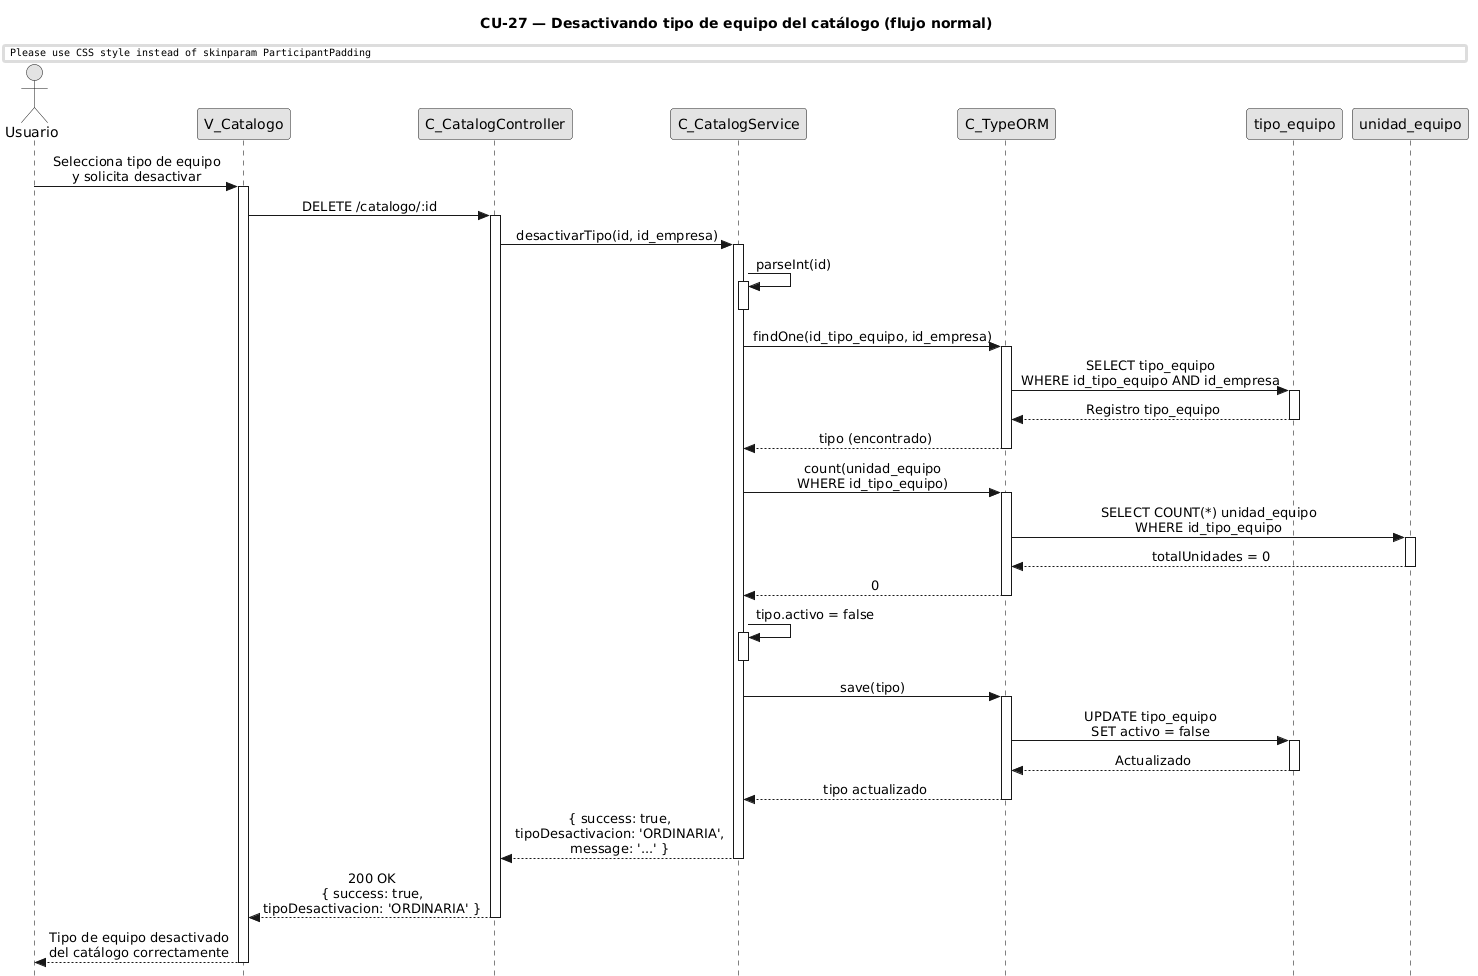

The diagram above was rendered by PlantUML. Its source (embedded in the PNG):
@startuml CU27-normal
title CU-27 — Desactivando tipo de equipo del catálogo (flujo normal)

skinparam style strictuml
skinparam monochrome true
skinparam shadowing false
skinparam sequenceMessageAlign center
skinparam ParticipantPadding 70
skinparam ActorPadding 30
skinparam sequence {
  MessageAlign center
  LifeLineBorderColor black
}
hide footbox

actor "Usuario" as user
participant "V_Catalogo" as view
participant "C_CatalogController" as ctrl
participant "C_CatalogService" as svc
participant "C_TypeORM" as orm
participant "tipo_equipo" as tent
participant "unidad_equipo" as uent

user -> view : Selecciona tipo de equipo\ny solicita desactivar
activate view

view -> ctrl : DELETE /catalogo/:id
activate ctrl

ctrl -> svc : desactivarTipo(id, id_empresa)
activate svc

svc -> svc : parseInt(id)
activate svc
deactivate svc

svc -> orm : findOne(id_tipo_equipo, id_empresa)
activate orm

orm -> tent : SELECT tipo_equipo\nWHERE id_tipo_equipo AND id_empresa
activate tent
tent --> orm : Registro tipo_equipo
deactivate tent

orm --> svc : tipo (encontrado)
deactivate orm

svc -> orm : count(unidad_equipo\nWHERE id_tipo_equipo)
activate orm

orm -> uent : SELECT COUNT(*) unidad_equipo\nWHERE id_tipo_equipo
activate uent
uent --> orm : totalUnidades = 0
deactivate uent

orm --> svc : 0
deactivate orm

svc -> svc : tipo.activo = false
activate svc
deactivate svc

svc -> orm : save(tipo)
activate orm

orm -> tent : UPDATE tipo_equipo\nSET activo = false
activate tent
tent --> orm : Actualizado
deactivate tent

orm --> svc : tipo actualizado
deactivate orm

svc --> ctrl : { success: true,\ntipoDesactivacion: 'ORDINARIA',\nmessage: '...' }
deactivate svc

ctrl --> view : 200 OK\n{ success: true,\ntipoDesactivacion: 'ORDINARIA' }
deactivate ctrl

view --> user : Tipo de equipo desactivado\ndel catálogo correctamente
deactivate view

@enduml